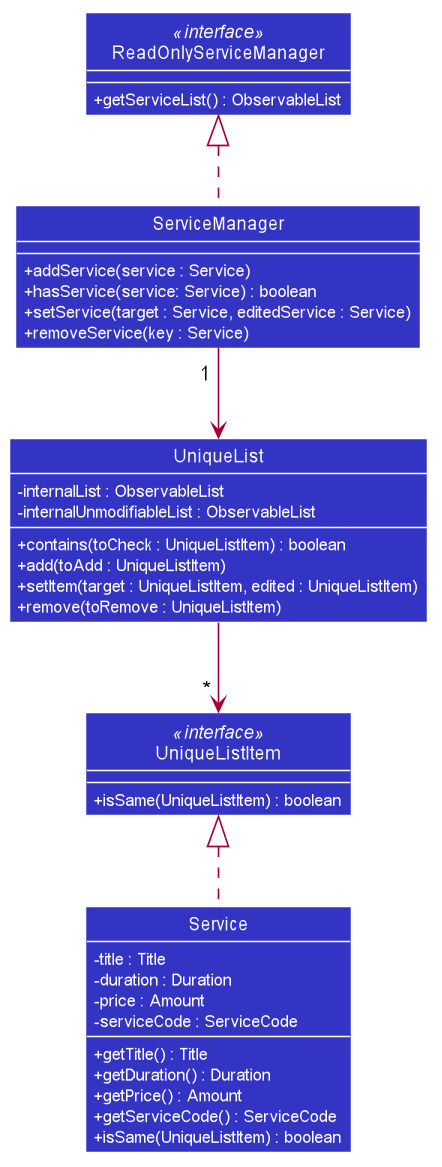

The diagram above was rendered by PlantUML. Its source (embedded in the PNG):
@startuml








skinparam BackgroundColor #FFFFFFF

skinparam Shadowing false

skinparam Class {
    FontColor #FFFFFF
    BorderThickness 1
    BorderColor #FFFFFF
    StereotypeFontColor #FFFFFF
    FontName Arial
    AttributeFontColor #FFFFFF
    AttributeIconSize 0
}

skinparam Actor {
    BorderColor #000000
    Color #000000
    FontName Arial
}

skinparam Sequence {
    MessageAlign center
    BoxFontSize 15
    BoxPadding 0
    BoxFontColor #FFFFFF
    FontName Arial
}

skinparam Participant {
    FontColor #FFFFFFF
    Padding 20
}

skinparam MinClassWidth 50
skinparam ParticipantPadding 10
skinparam Shadowing false
skinparam DefaultTextAlignment center
skinparam packageStyle Rectangle

hide footbox
hide circle
hide members

skinparam arrowThickness 1.1
skinparam classBackgroundColor #3333C4

show member

interface ReadOnlyServiceManager <<interface>>

class UniqueListItem <<interface>>

class ReadOnlyServiceManager {
+ getServiceList() : ObservableList
}

class ServiceManager {
    + addService(service : Service)
    + hasService(service: Service) : boolean
    + setService(target : Service, editedService : Service)
    + removeService(key : Service)
}

class UniqueList {
    - internalList : ObservableList
    - internalUnmodifiableList : ObservableList
    + contains(toCheck : UniqueListItem) : boolean
    + add(toAdd : UniqueListItem)
    + setItem(target : UniqueListItem, edited : UniqueListItem)
    + remove(toRemove : UniqueListItem)
}

class UniqueListItem {
+ isSame(UniqueListItem) : boolean
}

class Service {
    - title : Title
    - duration : Duration
    - price : Amount 
    - serviceCode : ServiceCode 
    + getTitle() : Title
    + getDuration() : Duration
    + getPrice() : Amount 
    + getServiceCode() : ServiceCode 
    + isSame(UniqueListItem) : boolean
}

ReadOnlyServiceManager <|.. ServiceManager
ServiceManager "1 " --> UniqueList
UniqueList --> " * " UniqueListItem
UniqueListItem <|.. Service

@enduml